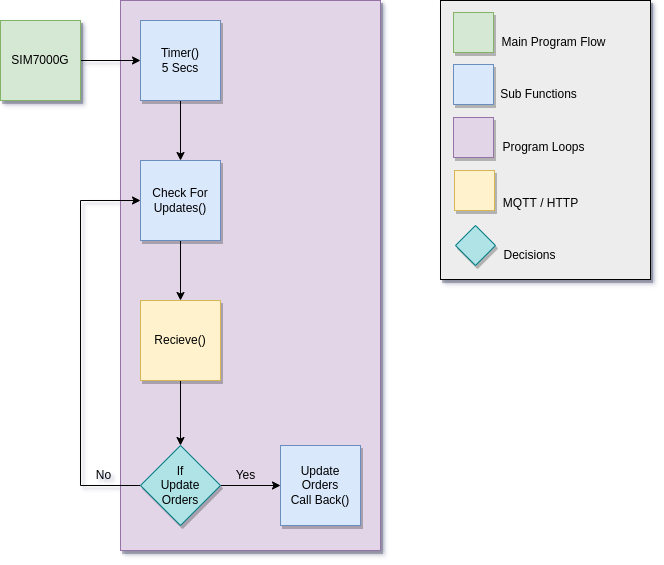

The diagram above was exported from draw.io. Its source (the exported page's mxGraphModel, read from the mxfile embedded in the PNG):
<mxGraphModel dx="1368" dy="878" grid="1" gridSize="10" guides="1" tooltips="1" connect="1" arrows="1" fold="1" page="1" pageScale="1" pageWidth="1169" pageHeight="827" math="0" shadow="1">
  <root>
    <mxCell id="0" />
    <mxCell id="1" parent="0" />
    <mxCell id="LrDHizfjPUxRpRn5tbz--26" value="" style="rounded=0;whiteSpace=wrap;html=1;shadow=1;fillColor=#e1d5e7;strokeColor=#9673a6;" vertex="1" parent="1">
      <mxGeometry x="200" y="100" width="260" height="550" as="geometry" />
    </mxCell>
    <mxCell id="LrDHizfjPUxRpRn5tbz--20" value="" style="edgeStyle=orthogonalEdgeStyle;rounded=0;orthogonalLoop=1;jettySize=auto;html=1;" edge="1" parent="1" source="LrDHizfjPUxRpRn5tbz--1" target="LrDHizfjPUxRpRn5tbz--2">
      <mxGeometry relative="1" as="geometry" />
    </mxCell>
    <mxCell id="LrDHizfjPUxRpRn5tbz--1" value="SIM7000G" style="whiteSpace=wrap;html=1;aspect=fixed;fillColor=#d5e8d4;strokeColor=#82b366;shadow=1;" vertex="1" parent="1">
      <mxGeometry x="80" y="120" width="80" height="80" as="geometry" />
    </mxCell>
    <mxCell id="LrDHizfjPUxRpRn5tbz--21" value="" style="edgeStyle=orthogonalEdgeStyle;rounded=0;orthogonalLoop=1;jettySize=auto;html=1;" edge="1" parent="1" source="LrDHizfjPUxRpRn5tbz--2" target="LrDHizfjPUxRpRn5tbz--3">
      <mxGeometry relative="1" as="geometry" />
    </mxCell>
    <mxCell id="LrDHizfjPUxRpRn5tbz--2" value="Timer()&lt;br&gt;5 Secs" style="whiteSpace=wrap;html=1;aspect=fixed;fillColor=#dae8fc;strokeColor=#6c8ebf;shadow=1;" vertex="1" parent="1">
      <mxGeometry x="220" y="120" width="80" height="80" as="geometry" />
    </mxCell>
    <mxCell id="LrDHizfjPUxRpRn5tbz--22" value="" style="edgeStyle=orthogonalEdgeStyle;rounded=0;orthogonalLoop=1;jettySize=auto;html=1;" edge="1" parent="1" source="LrDHizfjPUxRpRn5tbz--3" target="LrDHizfjPUxRpRn5tbz--4">
      <mxGeometry relative="1" as="geometry" />
    </mxCell>
    <mxCell id="LrDHizfjPUxRpRn5tbz--3" value="Check For&lt;br&gt;Updates()" style="whiteSpace=wrap;html=1;aspect=fixed;fillColor=#dae8fc;strokeColor=#6c8ebf;shadow=1;" vertex="1" parent="1">
      <mxGeometry x="220" y="260" width="80" height="80" as="geometry" />
    </mxCell>
    <mxCell id="LrDHizfjPUxRpRn5tbz--23" value="" style="edgeStyle=orthogonalEdgeStyle;rounded=0;orthogonalLoop=1;jettySize=auto;html=1;" edge="1" parent="1" source="LrDHizfjPUxRpRn5tbz--4" target="LrDHizfjPUxRpRn5tbz--18">
      <mxGeometry relative="1" as="geometry" />
    </mxCell>
    <mxCell id="LrDHizfjPUxRpRn5tbz--4" value="Recieve()" style="whiteSpace=wrap;html=1;aspect=fixed;fillColor=#fff2cc;strokeColor=#d6b656;shadow=1;" vertex="1" parent="1">
      <mxGeometry x="220" y="400" width="80" height="80" as="geometry" />
    </mxCell>
    <mxCell id="LrDHizfjPUxRpRn5tbz--5" value="" style="rounded=0;whiteSpace=wrap;html=1;fontSize=16;gradientColor=none;shadow=1;fillColor=#EDEDED;" vertex="1" parent="1">
      <mxGeometry x="520" y="100" width="210" height="279" as="geometry" />
    </mxCell>
    <mxCell id="LrDHizfjPUxRpRn5tbz--6" value="" style="whiteSpace=wrap;html=1;aspect=fixed;fillColor=#d5e8d4;strokeColor=#82b366;shadow=1;" vertex="1" parent="1">
      <mxGeometry x="533" y="112" width="40" height="40" as="geometry" />
    </mxCell>
    <mxCell id="LrDHizfjPUxRpRn5tbz--7" value="" style="whiteSpace=wrap;html=1;aspect=fixed;fillColor=#dae8fc;strokeColor=#6c8ebf;shadow=1;" vertex="1" parent="1">
      <mxGeometry x="533" y="164" width="40" height="40" as="geometry" />
    </mxCell>
    <mxCell id="LrDHizfjPUxRpRn5tbz--8" value="" style="whiteSpace=wrap;html=1;aspect=fixed;fillColor=#e1d5e7;strokeColor=#9673a6;shadow=1;" vertex="1" parent="1">
      <mxGeometry x="533" y="217" width="40" height="40" as="geometry" />
    </mxCell>
    <mxCell id="LrDHizfjPUxRpRn5tbz--10" value="Main Program Flow" style="text;html=1;align=center;verticalAlign=middle;resizable=0;points=[];autosize=1;strokeColor=none;fillColor=none;shadow=1;" vertex="1" parent="1">
      <mxGeometry x="573" y="132" width="120" height="20" as="geometry" />
    </mxCell>
    <mxCell id="LrDHizfjPUxRpRn5tbz--11" value="Sub Functions" style="text;html=1;align=center;verticalAlign=middle;resizable=0;points=[];autosize=1;strokeColor=none;fillColor=none;shadow=1;" vertex="1" parent="1">
      <mxGeometry x="573" y="184" width="90" height="20" as="geometry" />
    </mxCell>
    <mxCell id="LrDHizfjPUxRpRn5tbz--12" value="Program Loops" style="text;html=1;align=center;verticalAlign=middle;resizable=0;points=[];autosize=1;strokeColor=none;fillColor=none;shadow=1;" vertex="1" parent="1">
      <mxGeometry x="573" y="237" width="100" height="20" as="geometry" />
    </mxCell>
    <mxCell id="LrDHizfjPUxRpRn5tbz--14" value="" style="whiteSpace=wrap;html=1;aspect=fixed;shadow=1;fontSize=16;fillColor=#fff2cc;strokeColor=#d6b656;" vertex="1" parent="1">
      <mxGeometry x="534" y="270" width="40" height="40" as="geometry" />
    </mxCell>
    <mxCell id="LrDHizfjPUxRpRn5tbz--15" value="&lt;font style=&quot;font-size: 12px&quot;&gt;MQTT / HTTP&lt;/font&gt;" style="text;html=1;align=center;verticalAlign=middle;resizable=0;points=[];autosize=1;strokeColor=none;fillColor=none;fontSize=15;shadow=1;" vertex="1" parent="1">
      <mxGeometry x="575" y="291" width="90" height="20" as="geometry" />
    </mxCell>
    <mxCell id="LrDHizfjPUxRpRn5tbz--16" value="Decisions" style="text;html=1;align=center;verticalAlign=middle;resizable=0;points=[];autosize=1;strokeColor=none;fillColor=none;shadow=1;" vertex="1" parent="1">
      <mxGeometry x="574" y="345" width="70" height="20" as="geometry" />
    </mxCell>
    <mxCell id="LrDHizfjPUxRpRn5tbz--17" value="" style="rhombus;whiteSpace=wrap;html=1;fillColor=#b0e3e6;strokeColor=#0e8088;shadow=1;" vertex="1" parent="1">
      <mxGeometry x="535" y="325" width="40" height="40" as="geometry" />
    </mxCell>
    <mxCell id="LrDHizfjPUxRpRn5tbz--19" style="edgeStyle=orthogonalEdgeStyle;rounded=0;orthogonalLoop=1;jettySize=auto;html=1;entryX=0;entryY=0.5;entryDx=0;entryDy=0;shadow=0;" edge="1" parent="1" source="LrDHizfjPUxRpRn5tbz--18" target="LrDHizfjPUxRpRn5tbz--3">
      <mxGeometry relative="1" as="geometry">
        <Array as="points">
          <mxPoint x="160" y="585" />
          <mxPoint x="160" y="300" />
        </Array>
      </mxGeometry>
    </mxCell>
    <mxCell id="LrDHizfjPUxRpRn5tbz--25" value="" style="edgeStyle=orthogonalEdgeStyle;rounded=0;orthogonalLoop=1;jettySize=auto;html=1;" edge="1" parent="1" source="LrDHizfjPUxRpRn5tbz--18" target="LrDHizfjPUxRpRn5tbz--24">
      <mxGeometry relative="1" as="geometry" />
    </mxCell>
    <mxCell id="LrDHizfjPUxRpRn5tbz--18" value="If&lt;br&gt;Update&lt;br&gt;Orders" style="rhombus;whiteSpace=wrap;html=1;fillColor=#b0e3e6;strokeColor=#0e8088;shadow=1;" vertex="1" parent="1">
      <mxGeometry x="220" y="545" width="80" height="80" as="geometry" />
    </mxCell>
    <mxCell id="LrDHizfjPUxRpRn5tbz--24" value="Update&lt;br&gt;Orders&lt;br&gt;Call Back()" style="whiteSpace=wrap;html=1;aspect=fixed;shadow=1;fillColor=#dae8fc;strokeColor=#6c8ebf;" vertex="1" parent="1">
      <mxGeometry x="360" y="545" width="80" height="80" as="geometry" />
    </mxCell>
    <mxCell id="LrDHizfjPUxRpRn5tbz--27" value="No" style="text;html=1;align=center;verticalAlign=middle;resizable=0;points=[];autosize=1;strokeColor=none;fillColor=none;" vertex="1" parent="1">
      <mxGeometry x="168" y="565" width="30" height="20" as="geometry" />
    </mxCell>
    <mxCell id="LrDHizfjPUxRpRn5tbz--28" value="Yes" style="text;html=1;align=center;verticalAlign=middle;resizable=0;points=[];autosize=1;strokeColor=none;fillColor=none;" vertex="1" parent="1">
      <mxGeometry x="305" y="565" width="40" height="20" as="geometry" />
    </mxCell>
  </root>
</mxGraphModel>